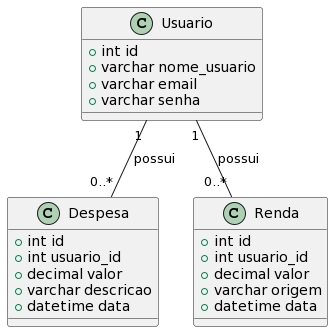

The diagram above was rendered by PlantUML. Its source (embedded in the PNG):
@startuml
class Usuario {
  +int id
  +varchar nome_usuario
  +varchar email
  +varchar senha
}

class Despesa {
  +int id
  +int usuario_id
  +decimal valor
  +varchar descricao
  +datetime data
}

class Renda {
  +int id
  +int usuario_id
  +decimal valor
  +varchar origem
  +datetime data
}

Usuario "1" -- "0..*" Despesa : possui
Usuario "1" -- "0..*" Renda : possui
@enduml